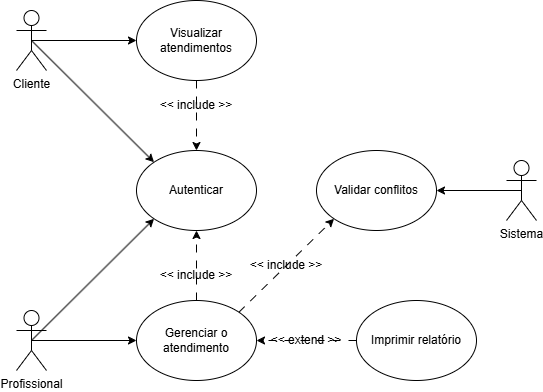

The diagram above was exported from draw.io. Its source (the exported page's mxGraphModel, read from the mxfile embedded in the PNG):
<mxGraphModel dx="1178" dy="648" grid="1" gridSize="10" guides="1" tooltips="1" connect="1" arrows="1" fold="1" page="1" pageScale="1" pageWidth="827" pageHeight="1169" math="0" shadow="0">
  <root>
    <mxCell id="0" />
    <mxCell id="1" parent="0" />
    <mxCell id="Cheb7xFdc2C-w1oOE4HX-1" parent="1" style="shape=umlActor;verticalLabelPosition=bottom;verticalAlign=top;html=1;outlineConnect=0;" value="Cliente" vertex="1">
      <mxGeometry height="60" width="30" x="154" y="405" as="geometry" />
    </mxCell>
    <mxCell id="Cheb7xFdc2C-w1oOE4HX-2" parent="1" style="ellipse;whiteSpace=wrap;html=1;" value="Autenticar" vertex="1">
      <mxGeometry height="80" width="120" x="274" y="545" as="geometry" />
    </mxCell>
    <mxCell id="Cheb7xFdc2C-w1oOE4HX-8" edge="1" parent="1" source="Cheb7xFdc2C-w1oOE4HX-1" style="endArrow=classic;html=1;rounded=0;exitX=0.5;exitY=0.5;exitDx=0;exitDy=0;exitPerimeter=0;entryX=0;entryY=0;entryDx=0;entryDy=0;" target="Cheb7xFdc2C-w1oOE4HX-2" value="">
      <mxGeometry height="50" relative="1" width="50" as="geometry">
        <mxPoint x="484" y="685" as="sourcePoint" />
        <mxPoint x="534" y="635" as="targetPoint" />
      </mxGeometry>
    </mxCell>
    <mxCell id="Cheb7xFdc2C-w1oOE4HX-9" parent="1" style="shape=umlActor;verticalLabelPosition=bottom;verticalAlign=top;html=1;outlineConnect=0;" value="Profissional" vertex="1">
      <mxGeometry height="60" width="30" x="154" y="705" as="geometry" />
    </mxCell>
    <mxCell id="Cheb7xFdc2C-w1oOE4HX-19" edge="1" parent="1" source="Cheb7xFdc2C-w1oOE4HX-10" style="edgeStyle=orthogonalEdgeStyle;rounded=0;orthogonalLoop=1;jettySize=auto;html=1;exitX=0.5;exitY=0;exitDx=0;exitDy=0;entryX=0.5;entryY=1;entryDx=0;entryDy=0;dashed=1;dashPattern=8 8;" target="Cheb7xFdc2C-w1oOE4HX-2">
      <mxGeometry relative="1" as="geometry" />
    </mxCell>
    <mxCell id="Cheb7xFdc2C-w1oOE4HX-10" parent="1" style="ellipse;whiteSpace=wrap;html=1;" value="Gerenciar o atendimento" vertex="1">
      <mxGeometry height="80" width="120" x="274" y="695" as="geometry" />
    </mxCell>
    <mxCell id="Cheb7xFdc2C-w1oOE4HX-13" parent="1" style="ellipse;whiteSpace=wrap;html=1;" value="Visualizar atendimentos" vertex="1">
      <mxGeometry height="80" width="120" x="274" y="395" as="geometry" />
    </mxCell>
    <mxCell id="Cheb7xFdc2C-w1oOE4HX-17" edge="1" parent="1" source="Cheb7xFdc2C-w1oOE4HX-9" style="endArrow=classic;html=1;rounded=0;entryX=0;entryY=1;entryDx=0;entryDy=0;exitX=0.5;exitY=0.5;exitDx=0;exitDy=0;exitPerimeter=0;" target="Cheb7xFdc2C-w1oOE4HX-2" value="">
      <mxGeometry height="50" relative="1" width="50" as="geometry">
        <mxPoint x="474" y="635" as="sourcePoint" />
        <mxPoint x="524" y="585" as="targetPoint" />
      </mxGeometry>
    </mxCell>
    <mxCell id="Cheb7xFdc2C-w1oOE4HX-20" parent="1" style="text;html=1;whiteSpace=wrap;strokeColor=none;fillColor=none;align=center;verticalAlign=middle;rounded=0;" value="&amp;lt;&amp;lt; include &amp;gt;&amp;gt;" vertex="1">
      <mxGeometry height="30" width="100" x="284" y="655" as="geometry" />
    </mxCell>
    <mxCell id="Cheb7xFdc2C-w1oOE4HX-22" parent="1" style="ellipse;whiteSpace=wrap;html=1;" value="Imprimir relatório" vertex="1">
      <mxGeometry height="80" width="120" x="494" y="695" as="geometry" />
    </mxCell>
    <mxCell id="Cheb7xFdc2C-w1oOE4HX-25" edge="1" parent="1" source="Cheb7xFdc2C-w1oOE4HX-1" style="endArrow=classic;html=1;rounded=0;exitX=0.5;exitY=0.5;exitDx=0;exitDy=0;exitPerimeter=0;entryX=0;entryY=0.5;entryDx=0;entryDy=0;" target="Cheb7xFdc2C-w1oOE4HX-13" value="">
      <mxGeometry height="50" relative="1" width="50" as="geometry">
        <mxPoint x="474" y="625" as="sourcePoint" />
        <mxPoint x="524" y="575" as="targetPoint" />
      </mxGeometry>
    </mxCell>
    <mxCell id="Cheb7xFdc2C-w1oOE4HX-26" edge="1" parent="1" source="Cheb7xFdc2C-w1oOE4HX-13" style="endArrow=classic;html=1;rounded=0;exitX=0.5;exitY=1;exitDx=0;exitDy=0;dashed=1;dashPattern=8 8;entryX=0.5;entryY=0;entryDx=0;entryDy=0;" target="Cheb7xFdc2C-w1oOE4HX-2" value="">
      <mxGeometry height="50" relative="1" width="50" as="geometry">
        <mxPoint x="474" y="625" as="sourcePoint" />
        <mxPoint x="394" y="535" as="targetPoint" />
      </mxGeometry>
    </mxCell>
    <mxCell id="Cheb7xFdc2C-w1oOE4HX-27" parent="1" style="text;html=1;whiteSpace=wrap;strokeColor=none;fillColor=none;align=center;verticalAlign=middle;rounded=0;" value="&amp;lt;&amp;lt; include &amp;gt;&amp;gt;" vertex="1">
      <mxGeometry height="30" width="100" x="284" y="485" as="geometry" />
    </mxCell>
    <mxCell id="Cheb7xFdc2C-w1oOE4HX-28" edge="1" parent="1" source="Cheb7xFdc2C-w1oOE4HX-9" style="endArrow=classic;html=1;rounded=0;entryX=0;entryY=0.5;entryDx=0;entryDy=0;exitX=0.5;exitY=0.5;exitDx=0;exitDy=0;exitPerimeter=0;" target="Cheb7xFdc2C-w1oOE4HX-10" value="">
      <mxGeometry height="50" relative="1" width="50" as="geometry">
        <mxPoint x="234" y="767" as="sourcePoint" />
        <mxPoint x="357" y="655" as="targetPoint" />
      </mxGeometry>
    </mxCell>
    <mxCell id="Cheb7xFdc2C-w1oOE4HX-30" edge="1" parent="1" source="Cheb7xFdc2C-w1oOE4HX-22" style="endArrow=classic;html=1;rounded=0;exitX=0;exitY=0.5;exitDx=0;exitDy=0;dashed=1;dashPattern=8 8;entryX=1;entryY=0.5;entryDx=0;entryDy=0;" target="Cheb7xFdc2C-w1oOE4HX-10" value="">
      <mxGeometry height="50" relative="1" width="50" as="geometry">
        <mxPoint x="474" y="625" as="sourcePoint" />
        <mxPoint x="444" y="785" as="targetPoint" />
      </mxGeometry>
    </mxCell>
    <mxCell id="Cheb7xFdc2C-w1oOE4HX-31" parent="1" style="text;html=1;whiteSpace=wrap;strokeColor=none;fillColor=none;align=center;verticalAlign=middle;rounded=0;" value="&amp;lt;&amp;lt; extend&amp;nbsp;&lt;span style=&quot;background-color: transparent; color: light-dark(rgb(0, 0, 0), rgb(255, 255, 255));&quot;&gt;&amp;gt;&amp;gt;&lt;/span&gt;" vertex="1">
      <mxGeometry height="30" width="100" x="394" y="720" as="geometry" />
    </mxCell>
    <mxCell id="Cheb7xFdc2C-w1oOE4HX-32" parent="1" style="shape=umlActor;verticalLabelPosition=bottom;verticalAlign=top;html=1;outlineConnect=0;" value="Sistema" vertex="1">
      <mxGeometry height="60" width="30" x="644" y="555" as="geometry" />
    </mxCell>
    <mxCell id="Cheb7xFdc2C-w1oOE4HX-35" parent="1" style="ellipse;whiteSpace=wrap;html=1;" value="Validar conflitos" vertex="1">
      <mxGeometry height="80" width="120" x="454" y="545" as="geometry" />
    </mxCell>
    <mxCell id="Cheb7xFdc2C-w1oOE4HX-36" edge="1" parent="1" source="Cheb7xFdc2C-w1oOE4HX-32" style="endArrow=classic;html=1;rounded=0;entryX=1;entryY=0.5;entryDx=0;entryDy=0;exitX=0.5;exitY=0.5;exitDx=0;exitDy=0;exitPerimeter=0;" target="Cheb7xFdc2C-w1oOE4HX-35" value="">
      <mxGeometry height="50" relative="1" width="50" as="geometry">
        <mxPoint x="424" y="655" as="sourcePoint" />
        <mxPoint x="474" y="605" as="targetPoint" />
      </mxGeometry>
    </mxCell>
    <mxCell id="Cheb7xFdc2C-w1oOE4HX-37" edge="1" parent="1" source="Cheb7xFdc2C-w1oOE4HX-10" style="endArrow=classic;html=1;rounded=0;exitX=1;exitY=0;exitDx=0;exitDy=0;dashed=1;dashPattern=8 8;entryX=0;entryY=1;entryDx=0;entryDy=0;" target="Cheb7xFdc2C-w1oOE4HX-35" value="">
      <mxGeometry height="50" relative="1" width="50" as="geometry">
        <mxPoint x="534" y="735" as="sourcePoint" />
        <mxPoint x="434" y="735" as="targetPoint" />
      </mxGeometry>
    </mxCell>
    <mxCell id="Cheb7xFdc2C-w1oOE4HX-38" parent="1" style="text;html=1;whiteSpace=wrap;strokeColor=none;fillColor=none;align=center;verticalAlign=middle;rounded=0;" value="&amp;lt;&amp;lt; include &amp;gt;&amp;gt;" vertex="1">
      <mxGeometry height="30" width="100" x="374" y="645" as="geometry" />
    </mxCell>
  </root>
</mxGraphModel>